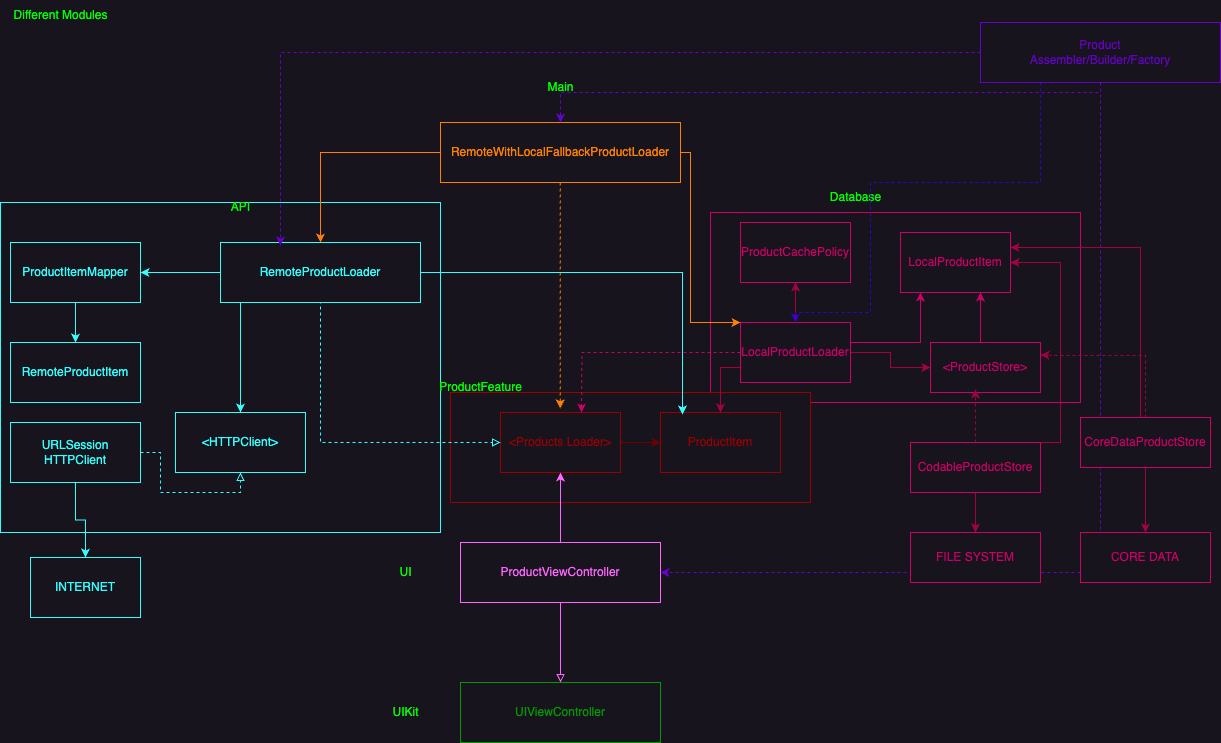

The diagram above was exported from draw.io. Its source (the exported page's mxGraphModel, read from the mxfile embedded in the PNG):
<mxGraphModel dx="546" dy="854" grid="1" gridSize="10" guides="1" tooltips="1" connect="1" arrows="1" fold="1" page="1" pageScale="1" pageWidth="1654" pageHeight="1169" math="0" shadow="0">
  <root>
    <mxCell id="0" />
    <mxCell id="1" parent="0" />
    <mxCell id="RA3Unb1hsFzCuYPfL-J1-9" value="" style="rounded=0;whiteSpace=wrap;html=1;strokeColor=#CC0066;" parent="1" vertex="1">
      <mxGeometry x="710" y="240" width="370" height="190" as="geometry" />
    </mxCell>
    <mxCell id="RA3Unb1hsFzCuYPfL-J1-6" value="" style="rounded=0;whiteSpace=wrap;html=1;strokeColor=#990000;" parent="1" vertex="1">
      <mxGeometry x="450" y="420" width="360" height="110" as="geometry" />
    </mxCell>
    <mxCell id="E0HvklHoUb2pqwL0c0QG-2" value="" style="rounded=0;whiteSpace=wrap;html=1;strokeColor=#33FFFF;" parent="1" vertex="1">
      <mxGeometry y="230" width="440" height="330" as="geometry" />
    </mxCell>
    <mxCell id="GnVHYvHn520MfxSZgPS6-3" value="" style="edgeStyle=orthogonalEdgeStyle;rounded=0;orthogonalLoop=1;jettySize=auto;html=1;endArrow=block;endFill=0;strokeColor=#FF66FF;" parent="1" source="GnVHYvHn520MfxSZgPS6-1" target="GnVHYvHn520MfxSZgPS6-2" edge="1">
      <mxGeometry relative="1" as="geometry" />
    </mxCell>
    <mxCell id="GnVHYvHn520MfxSZgPS6-5" value="" style="edgeStyle=orthogonalEdgeStyle;rounded=0;orthogonalLoop=1;jettySize=auto;html=1;strokeColor=#FF66FF;" parent="1" source="GnVHYvHn520MfxSZgPS6-1" target="GnVHYvHn520MfxSZgPS6-4" edge="1">
      <mxGeometry relative="1" as="geometry">
        <Array as="points">
          <mxPoint x="560" y="540" />
          <mxPoint x="560" y="540" />
        </Array>
      </mxGeometry>
    </mxCell>
    <mxCell id="GnVHYvHn520MfxSZgPS6-1" value="&lt;font color=&quot;#ff66ff&quot;&gt;ProductViewController&lt;/font&gt;" style="rounded=0;whiteSpace=wrap;html=1;strokeColor=#FF66FF;" parent="1" vertex="1">
      <mxGeometry x="460" y="570" width="200" height="60" as="geometry" />
    </mxCell>
    <mxCell id="GnVHYvHn520MfxSZgPS6-2" value="&lt;font color=&quot;#009900&quot;&gt;UIViewController&lt;/font&gt;" style="rounded=0;whiteSpace=wrap;html=1;strokeColor=#009900;" parent="1" vertex="1">
      <mxGeometry x="460" y="710" width="200" height="60" as="geometry" />
    </mxCell>
    <mxCell id="RA3Unb1hsFzCuYPfL-J1-5" style="edgeStyle=orthogonalEdgeStyle;rounded=0;orthogonalLoop=1;jettySize=auto;html=1;entryX=0;entryY=0.5;entryDx=0;entryDy=0;fillColor=#a20025;strokeColor=#6F0000;" parent="1" source="GnVHYvHn520MfxSZgPS6-4" target="RA3Unb1hsFzCuYPfL-J1-3" edge="1">
      <mxGeometry relative="1" as="geometry" />
    </mxCell>
    <mxCell id="GnVHYvHn520MfxSZgPS6-4" value="&lt;font color=&quot;#990000&quot;&gt;&amp;lt;Products Loader&lt;/font&gt;&lt;span style=&quot;color: rgb(153, 0, 0); background-color: initial;&quot;&gt;&amp;gt;&lt;/span&gt;" style="rounded=0;whiteSpace=wrap;html=1;strokeColor=#990000;" parent="1" vertex="1">
      <mxGeometry x="500" y="440" width="120" height="60" as="geometry" />
    </mxCell>
    <mxCell id="E0HvklHoUb2pqwL0c0QG-7" style="edgeStyle=orthogonalEdgeStyle;rounded=0;orthogonalLoop=1;jettySize=auto;html=1;strokeColor=#33FFFF;" parent="1" source="GnVHYvHn520MfxSZgPS6-6" target="E0HvklHoUb2pqwL0c0QG-6" edge="1">
      <mxGeometry relative="1" as="geometry">
        <Array as="points">
          <mxPoint x="180" y="300" />
          <mxPoint x="180" y="300" />
        </Array>
      </mxGeometry>
    </mxCell>
    <mxCell id="RA3Unb1hsFzCuYPfL-J1-23" style="edgeStyle=orthogonalEdgeStyle;rounded=0;orthogonalLoop=1;jettySize=auto;html=1;strokeColor=#33FFFF;" parent="1" source="GnVHYvHn520MfxSZgPS6-6" target="E0HvklHoUb2pqwL0c0QG-3" edge="1">
      <mxGeometry relative="1" as="geometry">
        <Array as="points">
          <mxPoint x="240" y="350" />
          <mxPoint x="240" y="350" />
        </Array>
      </mxGeometry>
    </mxCell>
    <mxCell id="GnVHYvHn520MfxSZgPS6-6" value="&lt;font color=&quot;#33ffff&quot;&gt;RemoteProductLoader&lt;/font&gt;" style="rounded=0;whiteSpace=wrap;html=1;strokeColor=#33FFFF;" parent="1" vertex="1">
      <mxGeometry x="220" y="270" width="200" height="60" as="geometry" />
    </mxCell>
    <mxCell id="GnVHYvHn520MfxSZgPS6-8" style="edgeStyle=orthogonalEdgeStyle;rounded=0;orthogonalLoop=1;jettySize=auto;html=1;dashed=1;endArrow=block;endFill=0;entryX=0;entryY=0.5;entryDx=0;entryDy=0;strokeColor=#33FFFF;" parent="1" target="GnVHYvHn520MfxSZgPS6-4" edge="1">
      <mxGeometry relative="1" as="geometry">
        <mxPoint x="240" y="330" as="sourcePoint" />
        <mxPoint x="430" y="470" as="targetPoint" />
        <Array as="points">
          <mxPoint x="320" y="330" />
          <mxPoint x="320" y="470" />
        </Array>
      </mxGeometry>
    </mxCell>
    <mxCell id="RA3Unb1hsFzCuYPfL-J1-19" value="" style="edgeStyle=orthogonalEdgeStyle;rounded=0;orthogonalLoop=1;jettySize=auto;html=1;strokeColor=#CC0066;" parent="1" source="GnVHYvHn520MfxSZgPS6-9" target="RA3Unb1hsFzCuYPfL-J1-17" edge="1">
      <mxGeometry relative="1" as="geometry">
        <Array as="points">
          <mxPoint x="920" y="370" />
        </Array>
      </mxGeometry>
    </mxCell>
    <mxCell id="rEXRt0VyxNfSFUZtFWiH-1" style="edgeStyle=orthogonalEdgeStyle;rounded=0;orthogonalLoop=1;jettySize=auto;html=1;exitX=0;exitY=0.75;exitDx=0;exitDy=0;fillColor=#d80073;strokeColor=#A50040;" parent="1" source="GnVHYvHn520MfxSZgPS6-9" target="RA3Unb1hsFzCuYPfL-J1-3" edge="1">
      <mxGeometry relative="1" as="geometry" />
    </mxCell>
    <mxCell id="rEXRt0VyxNfSFUZtFWiH-3" style="edgeStyle=orthogonalEdgeStyle;rounded=0;orthogonalLoop=1;jettySize=auto;html=1;fillColor=#d80073;strokeColor=#A50040;" parent="1" source="GnVHYvHn520MfxSZgPS6-9" target="rEXRt0VyxNfSFUZtFWiH-2" edge="1">
      <mxGeometry relative="1" as="geometry" />
    </mxCell>
    <mxCell id="k5Zjlpm8-EHF-zG_3_T1-1" style="edgeStyle=orthogonalEdgeStyle;rounded=0;orthogonalLoop=1;jettySize=auto;html=1;fillColor=#d80073;strokeColor=#A50040;" edge="1" parent="1" source="GnVHYvHn520MfxSZgPS6-9" target="RA3Unb1hsFzCuYPfL-J1-7">
      <mxGeometry relative="1" as="geometry">
        <Array as="points">
          <mxPoint x="890" y="380" />
          <mxPoint x="890" y="395" />
        </Array>
      </mxGeometry>
    </mxCell>
    <mxCell id="GnVHYvHn520MfxSZgPS6-9" value="&lt;font color=&quot;#cc0066&quot;&gt;LocalProductLoader&lt;/font&gt;" style="rounded=0;whiteSpace=wrap;html=1;strokeColor=#CC0066;" parent="1" vertex="1">
      <mxGeometry x="740" y="350" width="110" height="60" as="geometry" />
    </mxCell>
    <mxCell id="GnVHYvHn520MfxSZgPS6-16" style="edgeStyle=orthogonalEdgeStyle;rounded=0;orthogonalLoop=1;jettySize=auto;html=1;entryX=0.5;entryY=0;entryDx=0;entryDy=0;strokeColor=#FF8000;" parent="1" source="GnVHYvHn520MfxSZgPS6-13" target="GnVHYvHn520MfxSZgPS6-6" edge="1">
      <mxGeometry relative="1" as="geometry" />
    </mxCell>
    <mxCell id="GnVHYvHn520MfxSZgPS6-17" style="edgeStyle=orthogonalEdgeStyle;rounded=0;orthogonalLoop=1;jettySize=auto;html=1;strokeColor=#FF8000;" parent="1" source="GnVHYvHn520MfxSZgPS6-13" target="GnVHYvHn520MfxSZgPS6-9" edge="1">
      <mxGeometry relative="1" as="geometry">
        <mxPoint x="790" y="180" as="targetPoint" />
        <Array as="points">
          <mxPoint x="690" y="180" />
          <mxPoint x="690" y="350" />
        </Array>
      </mxGeometry>
    </mxCell>
    <mxCell id="GnVHYvHn520MfxSZgPS6-13" value="&lt;font color=&quot;#ff8000&quot;&gt;RemoteWithLocalFallbackProductLoader&lt;/font&gt;" style="rounded=0;whiteSpace=wrap;html=1;strokeColor=#FF8000;" parent="1" vertex="1">
      <mxGeometry x="440" y="150" width="240" height="60" as="geometry" />
    </mxCell>
    <mxCell id="GnVHYvHn520MfxSZgPS6-18" style="edgeStyle=orthogonalEdgeStyle;rounded=0;orthogonalLoop=1;jettySize=auto;html=1;entryX=0.498;entryY=-0.068;entryDx=0;entryDy=0;entryPerimeter=0;dashed=1;strokeColor=#FF8000;" parent="1" source="GnVHYvHn520MfxSZgPS6-13" target="GnVHYvHn520MfxSZgPS6-4" edge="1">
      <mxGeometry relative="1" as="geometry">
        <Array as="points">
          <mxPoint x="560" y="320" />
        </Array>
      </mxGeometry>
    </mxCell>
    <mxCell id="GnVHYvHn520MfxSZgPS6-21" value="Different Modules" style="text;html=1;align=center;verticalAlign=middle;resizable=0;points=[];autosize=1;strokeColor=none;fillColor=none;fontColor=#00FF00;" parent="1" vertex="1">
      <mxGeometry y="28" width="120" height="30" as="geometry" />
    </mxCell>
    <mxCell id="GnVHYvHn520MfxSZgPS6-22" value="UIKit" style="text;html=1;align=center;verticalAlign=middle;resizable=0;points=[];autosize=1;strokeColor=none;fillColor=none;fontColor=#00FF00;" parent="1" vertex="1">
      <mxGeometry x="380" y="725" width="50" height="30" as="geometry" />
    </mxCell>
    <mxCell id="GnVHYvHn520MfxSZgPS6-23" value="UI" style="text;html=1;align=center;verticalAlign=middle;resizable=0;points=[];autosize=1;strokeColor=none;fillColor=none;fontColor=#00FF00;" parent="1" vertex="1">
      <mxGeometry x="385" y="585" width="40" height="30" as="geometry" />
    </mxCell>
    <mxCell id="GnVHYvHn520MfxSZgPS6-24" value="ProductFeature" style="text;html=1;align=center;verticalAlign=middle;resizable=0;points=[];autosize=1;strokeColor=none;fillColor=none;fontColor=#00FF00;" parent="1" vertex="1">
      <mxGeometry x="425" y="400" width="110" height="30" as="geometry" />
    </mxCell>
    <mxCell id="GnVHYvHn520MfxSZgPS6-25" value="API" style="text;html=1;align=center;verticalAlign=middle;resizable=0;points=[];autosize=1;strokeColor=none;fillColor=none;fontColor=#00FF00;" parent="1" vertex="1">
      <mxGeometry x="220" y="220" width="40" height="30" as="geometry" />
    </mxCell>
    <mxCell id="GnVHYvHn520MfxSZgPS6-26" value="Database" style="text;html=1;align=center;verticalAlign=middle;resizable=0;points=[];autosize=1;strokeColor=none;fillColor=none;fontColor=#00FF00;" parent="1" vertex="1">
      <mxGeometry x="820" y="210" width="70" height="30" as="geometry" />
    </mxCell>
    <mxCell id="GnVHYvHn520MfxSZgPS6-27" value="Main" style="text;html=1;align=center;verticalAlign=middle;resizable=0;points=[];autosize=1;strokeColor=none;fillColor=none;fontColor=#00FF00;" parent="1" vertex="1">
      <mxGeometry x="535" y="100" width="50" height="30" as="geometry" />
    </mxCell>
    <mxCell id="GnVHYvHn520MfxSZgPS6-30" style="edgeStyle=orthogonalEdgeStyle;rounded=0;orthogonalLoop=1;jettySize=auto;html=1;entryX=0.3;entryY=0.05;entryDx=0;entryDy=0;dashed=1;strokeColor=#6600CC;entryPerimeter=0;" parent="1" source="GnVHYvHn520MfxSZgPS6-28" target="GnVHYvHn520MfxSZgPS6-6" edge="1">
      <mxGeometry relative="1" as="geometry" />
    </mxCell>
    <mxCell id="GnVHYvHn520MfxSZgPS6-32" style="edgeStyle=orthogonalEdgeStyle;rounded=0;orthogonalLoop=1;jettySize=auto;html=1;entryX=1;entryY=0.5;entryDx=0;entryDy=0;dashed=1;strokeColor=#6600CC;" parent="1" source="GnVHYvHn520MfxSZgPS6-28" target="GnVHYvHn520MfxSZgPS6-1" edge="1">
      <mxGeometry relative="1" as="geometry">
        <Array as="points">
          <mxPoint x="1100" y="600" />
        </Array>
      </mxGeometry>
    </mxCell>
    <mxCell id="RA3Unb1hsFzCuYPfL-J1-10" style="edgeStyle=orthogonalEdgeStyle;rounded=0;orthogonalLoop=1;jettySize=auto;html=1;exitX=0.25;exitY=1;exitDx=0;exitDy=0;dashed=1;fillColor=#6a00ff;strokeColor=#3700CC;" parent="1" source="GnVHYvHn520MfxSZgPS6-28" target="GnVHYvHn520MfxSZgPS6-9" edge="1">
      <mxGeometry relative="1" as="geometry">
        <Array as="points">
          <mxPoint x="1040" y="210" />
          <mxPoint x="870" y="210" />
          <mxPoint x="870" y="340" />
        </Array>
      </mxGeometry>
    </mxCell>
    <mxCell id="RA3Unb1hsFzCuYPfL-J1-15" style="edgeStyle=orthogonalEdgeStyle;rounded=0;orthogonalLoop=1;jettySize=auto;html=1;fillColor=#6a00ff;strokeColor=#6600CC;dashed=1;" parent="1" source="GnVHYvHn520MfxSZgPS6-28" target="GnVHYvHn520MfxSZgPS6-13" edge="1">
      <mxGeometry relative="1" as="geometry">
        <Array as="points">
          <mxPoint x="1100" y="120" />
          <mxPoint x="560" y="120" />
        </Array>
      </mxGeometry>
    </mxCell>
    <mxCell id="GnVHYvHn520MfxSZgPS6-28" value="&lt;font color=&quot;#6600cc&quot;&gt;Product&lt;/font&gt;&lt;div&gt;&lt;font color=&quot;#6600cc&quot;&gt;Assembler/Builder/Factory&lt;/font&gt;&lt;/div&gt;" style="rounded=0;whiteSpace=wrap;html=1;strokeColor=#6600CC;" parent="1" vertex="1">
      <mxGeometry x="980" y="50" width="240" height="60" as="geometry" />
    </mxCell>
    <mxCell id="E0HvklHoUb2pqwL0c0QG-3" value="&lt;font color=&quot;#33ffff&quot;&gt;&amp;lt;HTTPClient&amp;gt;&lt;/font&gt;" style="rounded=0;whiteSpace=wrap;html=1;strokeColor=#33FFFF;" parent="1" vertex="1">
      <mxGeometry x="175" y="440" width="130" height="60" as="geometry" />
    </mxCell>
    <mxCell id="RA3Unb1hsFzCuYPfL-J1-22" value="" style="edgeStyle=orthogonalEdgeStyle;rounded=0;orthogonalLoop=1;jettySize=auto;html=1;strokeColor=#33FFFF;" parent="1" source="E0HvklHoUb2pqwL0c0QG-6" target="RA3Unb1hsFzCuYPfL-J1-21" edge="1">
      <mxGeometry relative="1" as="geometry">
        <Array as="points">
          <mxPoint x="75" y="350" />
          <mxPoint x="75" y="350" />
        </Array>
      </mxGeometry>
    </mxCell>
    <mxCell id="E0HvklHoUb2pqwL0c0QG-6" value="&lt;font color=&quot;#33ffff&quot;&gt;ProductItemMapper&lt;/font&gt;" style="rounded=0;whiteSpace=wrap;html=1;strokeColor=#33FFFF;" parent="1" vertex="1">
      <mxGeometry x="10" y="270" width="130" height="60" as="geometry" />
    </mxCell>
    <mxCell id="E0HvklHoUb2pqwL0c0QG-11" style="edgeStyle=orthogonalEdgeStyle;rounded=0;orthogonalLoop=1;jettySize=auto;html=1;entryX=0.5;entryY=1;entryDx=0;entryDy=0;dashed=1;endArrow=block;endFill=0;strokeColor=#33FFFF;" parent="1" source="E0HvklHoUb2pqwL0c0QG-9" target="E0HvklHoUb2pqwL0c0QG-3" edge="1">
      <mxGeometry relative="1" as="geometry" />
    </mxCell>
    <mxCell id="E0HvklHoUb2pqwL0c0QG-13" style="edgeStyle=orthogonalEdgeStyle;rounded=0;orthogonalLoop=1;jettySize=auto;html=1;entryX=0.5;entryY=0;entryDx=0;entryDy=0;strokeColor=#33FFFF;" parent="1" source="E0HvklHoUb2pqwL0c0QG-9" target="E0HvklHoUb2pqwL0c0QG-12" edge="1">
      <mxGeometry relative="1" as="geometry" />
    </mxCell>
    <mxCell id="E0HvklHoUb2pqwL0c0QG-9" value="&lt;font color=&quot;#33ffff&quot;&gt;URLSession&lt;/font&gt;&lt;div&gt;&lt;font color=&quot;#33ffff&quot;&gt;HTTPClient&lt;/font&gt;&lt;/div&gt;" style="rounded=0;whiteSpace=wrap;html=1;strokeColor=#33FFFF;align=center;labelPosition=center;verticalLabelPosition=middle;verticalAlign=middle;" parent="1" vertex="1">
      <mxGeometry x="10" y="450" width="130" height="60" as="geometry" />
    </mxCell>
    <mxCell id="E0HvklHoUb2pqwL0c0QG-12" value="&lt;font color=&quot;#33ffff&quot;&gt;INTERNET&lt;/font&gt;" style="rounded=0;whiteSpace=wrap;html=1;strokeColor=#33FFFF;align=center;labelPosition=center;verticalLabelPosition=middle;verticalAlign=middle;" parent="1" vertex="1">
      <mxGeometry x="30" y="585" width="110" height="60" as="geometry" />
    </mxCell>
    <mxCell id="RA3Unb1hsFzCuYPfL-J1-3" value="&lt;font color=&quot;#990000&quot;&gt;ProductItem&lt;/font&gt;" style="rounded=0;whiteSpace=wrap;html=1;strokeColor=#990000;" parent="1" vertex="1">
      <mxGeometry x="660" y="440" width="120" height="60" as="geometry" />
    </mxCell>
    <mxCell id="RA3Unb1hsFzCuYPfL-J1-18" value="" style="edgeStyle=orthogonalEdgeStyle;rounded=0;orthogonalLoop=1;jettySize=auto;html=1;strokeColor=#CC0066;" parent="1" source="RA3Unb1hsFzCuYPfL-J1-7" target="RA3Unb1hsFzCuYPfL-J1-17" edge="1">
      <mxGeometry relative="1" as="geometry">
        <Array as="points">
          <mxPoint x="980" y="360" />
          <mxPoint x="980" y="360" />
        </Array>
      </mxGeometry>
    </mxCell>
    <mxCell id="RA3Unb1hsFzCuYPfL-J1-7" value="&lt;font color=&quot;#cc0066&quot;&gt;&amp;lt;ProductStore&amp;gt;&lt;/font&gt;" style="rounded=0;whiteSpace=wrap;html=1;strokeColor=#CC0066;" parent="1" vertex="1">
      <mxGeometry x="930" y="370" width="110" height="50" as="geometry" />
    </mxCell>
    <mxCell id="RA3Unb1hsFzCuYPfL-J1-16" style="edgeStyle=orthogonalEdgeStyle;rounded=0;orthogonalLoop=1;jettySize=auto;html=1;dashed=1;strokeColor=#CC0066;" parent="1" source="GnVHYvHn520MfxSZgPS6-9" edge="1">
      <mxGeometry relative="1" as="geometry">
        <mxPoint x="581" y="440" as="targetPoint" />
      </mxGeometry>
    </mxCell>
    <mxCell id="RA3Unb1hsFzCuYPfL-J1-17" value="&lt;font color=&quot;#cc0066&quot;&gt;LocalProductItem&lt;/font&gt;" style="rounded=0;whiteSpace=wrap;html=1;strokeColor=#CC0066;" parent="1" vertex="1">
      <mxGeometry x="900" y="260" width="110" height="60" as="geometry" />
    </mxCell>
    <mxCell id="RA3Unb1hsFzCuYPfL-J1-20" style="edgeStyle=orthogonalEdgeStyle;rounded=0;orthogonalLoop=1;jettySize=auto;html=1;entryX=0.183;entryY=0.033;entryDx=0;entryDy=0;entryPerimeter=0;strokeColor=#33FFFF;" parent="1" source="GnVHYvHn520MfxSZgPS6-6" target="RA3Unb1hsFzCuYPfL-J1-3" edge="1">
      <mxGeometry relative="1" as="geometry" />
    </mxCell>
    <mxCell id="RA3Unb1hsFzCuYPfL-J1-21" value="&lt;font color=&quot;#33ffff&quot;&gt;RemoteProductItem&lt;/font&gt;" style="rounded=0;whiteSpace=wrap;html=1;strokeColor=#33FFFF;align=center;labelPosition=center;verticalLabelPosition=middle;verticalAlign=middle;" parent="1" vertex="1">
      <mxGeometry x="10" y="370" width="130" height="60" as="geometry" />
    </mxCell>
    <mxCell id="rEXRt0VyxNfSFUZtFWiH-2" value="&lt;font color=&quot;#cc0066&quot;&gt;ProductCachePolicy&lt;/font&gt;" style="rounded=0;whiteSpace=wrap;html=1;strokeColor=#CC0066;" parent="1" vertex="1">
      <mxGeometry x="740" y="250" width="110" height="60" as="geometry" />
    </mxCell>
    <mxCell id="k5Zjlpm8-EHF-zG_3_T1-3" style="edgeStyle=orthogonalEdgeStyle;rounded=0;orthogonalLoop=1;jettySize=auto;html=1;entryX=1;entryY=0.5;entryDx=0;entryDy=0;fillColor=#d80073;strokeColor=#A50040;" edge="1" parent="1" source="k5Zjlpm8-EHF-zG_3_T1-2" target="RA3Unb1hsFzCuYPfL-J1-17">
      <mxGeometry relative="1" as="geometry">
        <Array as="points">
          <mxPoint x="1060" y="470" />
          <mxPoint x="1060" y="290" />
        </Array>
      </mxGeometry>
    </mxCell>
    <mxCell id="k5Zjlpm8-EHF-zG_3_T1-4" style="edgeStyle=orthogonalEdgeStyle;rounded=0;orthogonalLoop=1;jettySize=auto;html=1;exitX=0.5;exitY=1;exitDx=0;exitDy=0;fillColor=#d80073;strokeColor=#A50040;" edge="1" parent="1" source="k5Zjlpm8-EHF-zG_3_T1-2">
      <mxGeometry relative="1" as="geometry">
        <mxPoint x="975" y="560" as="targetPoint" />
      </mxGeometry>
    </mxCell>
    <mxCell id="k5Zjlpm8-EHF-zG_3_T1-2" value="&lt;font color=&quot;#cc0066&quot;&gt;CodableProductStore&lt;/font&gt;" style="rounded=0;whiteSpace=wrap;html=1;strokeColor=#CC0066;" vertex="1" parent="1">
      <mxGeometry x="910" y="470" width="130" height="50" as="geometry" />
    </mxCell>
    <mxCell id="k5Zjlpm8-EHF-zG_3_T1-5" value="&lt;font color=&quot;#cc0066&quot;&gt;FILE SYSTEM&lt;/font&gt;" style="rounded=0;whiteSpace=wrap;html=1;strokeColor=#CC0066;" vertex="1" parent="1">
      <mxGeometry x="910" y="560" width="130" height="50" as="geometry" />
    </mxCell>
    <mxCell id="k5Zjlpm8-EHF-zG_3_T1-7" style="edgeStyle=orthogonalEdgeStyle;rounded=0;orthogonalLoop=1;jettySize=auto;html=1;entryX=1;entryY=0.25;entryDx=0;entryDy=0;fillColor=#d80073;strokeColor=#A50040;" edge="1" parent="1" source="k5Zjlpm8-EHF-zG_3_T1-6" target="RA3Unb1hsFzCuYPfL-J1-17">
      <mxGeometry relative="1" as="geometry">
        <Array as="points">
          <mxPoint x="1140" y="275" />
        </Array>
      </mxGeometry>
    </mxCell>
    <mxCell id="k5Zjlpm8-EHF-zG_3_T1-9" style="edgeStyle=orthogonalEdgeStyle;rounded=0;orthogonalLoop=1;jettySize=auto;html=1;exitX=0.5;exitY=1;exitDx=0;exitDy=0;entryX=0.5;entryY=0;entryDx=0;entryDy=0;fillColor=#d80073;strokeColor=#A50040;" edge="1" parent="1" source="k5Zjlpm8-EHF-zG_3_T1-6" target="k5Zjlpm8-EHF-zG_3_T1-8">
      <mxGeometry relative="1" as="geometry" />
    </mxCell>
    <mxCell id="k5Zjlpm8-EHF-zG_3_T1-12" style="edgeStyle=orthogonalEdgeStyle;rounded=0;orthogonalLoop=1;jettySize=auto;html=1;entryX=1;entryY=0.25;entryDx=0;entryDy=0;dashed=1;fillColor=#d80073;strokeColor=#A50040;" edge="1" parent="1" source="k5Zjlpm8-EHF-zG_3_T1-6" target="RA3Unb1hsFzCuYPfL-J1-7">
      <mxGeometry relative="1" as="geometry">
        <Array as="points">
          <mxPoint x="1145" y="383" />
          <mxPoint x="1060" y="383" />
        </Array>
      </mxGeometry>
    </mxCell>
    <mxCell id="k5Zjlpm8-EHF-zG_3_T1-6" value="&lt;font color=&quot;#cc0066&quot;&gt;CoreDataProductStore&lt;/font&gt;" style="rounded=0;whiteSpace=wrap;html=1;strokeColor=#CC0066;" vertex="1" parent="1">
      <mxGeometry x="1080" y="445" width="130" height="50" as="geometry" />
    </mxCell>
    <mxCell id="k5Zjlpm8-EHF-zG_3_T1-8" value="&lt;font color=&quot;#cc0066&quot;&gt;CORE DATA&lt;/font&gt;" style="rounded=0;whiteSpace=wrap;html=1;strokeColor=#CC0066;" vertex="1" parent="1">
      <mxGeometry x="1080" y="560" width="130" height="50" as="geometry" />
    </mxCell>
    <mxCell id="k5Zjlpm8-EHF-zG_3_T1-11" style="edgeStyle=orthogonalEdgeStyle;rounded=0;orthogonalLoop=1;jettySize=auto;html=1;exitX=0.5;exitY=0;exitDx=0;exitDy=0;entryX=0.409;entryY=0.94;entryDx=0;entryDy=0;entryPerimeter=0;dashed=1;fillColor=#d80073;strokeColor=#A50040;" edge="1" parent="1" source="k5Zjlpm8-EHF-zG_3_T1-2" target="RA3Unb1hsFzCuYPfL-J1-7">
      <mxGeometry relative="1" as="geometry" />
    </mxCell>
  </root>
</mxGraphModel>